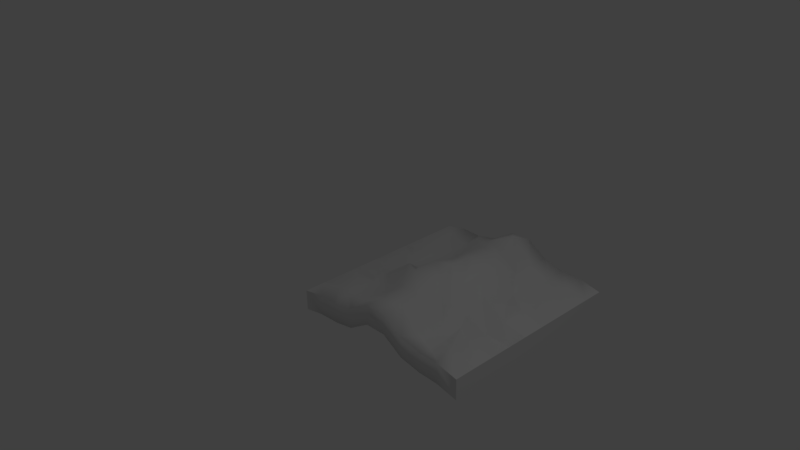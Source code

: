 # Source: WallThick2.blend  (saved by Blender 2.77.0; exported with 4.5.12 LTS)
import bpy
from mathutils import Matrix  # noqa: F401  (used for matrix-valued properties, if any)

bpy.ops.wm.read_factory_settings(use_empty=True)
scene = bpy.context.scene
scene.name = 'Scene'

# ---- collections
col_collection_1 = bpy.data.collections.new('Collection 1'); scene.collection.children.link(col_collection_1)

# ---- materials (node trees are filled in below, after node groups)
mat_bush = bpy.data.materials.new('Bush')
mat_bush.alpha_threshold = 0.0
mat_bush.use_transparent_shadow = False
mat_bush.roughness = 0.5
mat_bush.line_color = (0.0, 0.0, 0.0, 1.0)

# ---- material node trees

# ---- world
world_world = bpy.data.worlds.new('World'); scene.world = world_world
world_world.color = (0.05088, 0.05088, 0.05088)
world_world.use_sun_shadow = False
world_world.sun_shadow_jitter_overblur = 0.0
world_world.cycles.sampling_method = 'MANUAL'

# ---- cameras
cam_camera = bpy.data.cameras.new('Camera')
cam_camera.clip_end = 100.0
cam_camera.lens = 35.0
cam_camera.sensor_width = 32.0
cam_camera.sensor_height = 18.0
cam_camera.ortho_scale = 7.314
cam_camera.dof.focus_distance = 0.0
cam_camera.dof.aperture_fstop = 128.0

# ---- lights
light_lamp = bpy.data.lights.new('Lamp', 'POINT')
light_lamp.transmission_factor = 0.0
light_lamp.cutoff_distance = 30.0
light_lamp.energy = 100.0
light_lamp.shadow_buffer_clip_start = 1.001
light_lamp.shadow_soft_size = 0.1
light_lamp.shadow_maximum_resolution = 0.006
light_lamp.use_absolute_resolution = True

# ---- meshes
me_cube = bpy.data.meshes.new('Cube')
me_cube.from_pydata([(-0.5017, 0.9987, -0.5), (-0.5017, -0.001347, -0.5), (0.4983, -0.001346, -0.5), (0.4983, 0.9987, -0.5), (-0.5017, 0.8875, -0.5), (-0.5017, 0.7764, -0.5), (-0.5017, 0.6653, -0.5), (-0.5017, 0.5542, -0.5), (-0.5017, 0.4431, -0.5), (-0.5017, 0.332, -0.5), (-0.5017, 0.2209, -0.5), (-0.5017, 0.1098, -0.5), (-0.3912, 0.9991, -0.4766), (-0.2805, 0.9945, -0.4769), (-0.1707, 0.9963, -0.455), (-0.05505, 1.002, -0.3839), (0.05635, 1.001, -0.379), (0.1674, 0.9974, -0.4474), (0.2779, 0.9992, -0.4732), (0.3876, 0.999, -0.4762), (-0.3914, -0.002179, -0.4788), (-0.2795, -0.0006194, -0.4758), (-0.1695, -0.005789, -0.4526), (-0.05762, -0.001474, -0.3847), (0.05389, -0.001284, -0.3851), (0.1644, -0.001886, -0.4522), (0.2768, 0.0004019, -0.4752), (0.3868, -0.00371, -0.4732), (0.4983, 0.1098, -0.5), (0.4983, 0.2209, -0.5), (0.4983, 0.332, -0.5), (0.4983, 0.4431, -0.5), (0.4983, 0.5542, -0.5), (0.4983, 0.6653, -0.5), (0.4983, 0.7764, -0.5), (0.4983, 0.8875, -0.5), (-0.3967, 0.8918, -0.4805), (-0.4002, 0.7345, -0.4829), (-0.4141, 0.6415, -0.4671), (-0.3682, 0.5837, -0.4722), (-0.3653, 0.4629, -0.4452), (-0.3656, 0.3191, -0.4883), (-0.3716, 0.2263, -0.4436), (-0.3864, 0.1132, -0.4767), (-0.2871, 0.8792, -0.5023), (-0.279, 0.7837, -0.4725), (-0.2908, 0.6209, -0.4702), (-0.2828, 0.5529, -0.462), (-0.2788, 0.4437, -0.4427), (-0.285, 0.3266, -0.4462), (-0.2721, 0.2384, -0.4526), (-0.2827, 0.08613, -0.446), (-0.1706, 0.8585, -0.4128), (-0.1862, 0.7681, -0.4675), (-0.147, 0.6744, -0.4405), (-0.1482, 0.532, -0.4299), (-0.1828, 0.4602, -0.4313), (-0.1365, 0.3431, -0.3377), (-0.1641, 0.2262, -0.4636), (-0.1799, 0.1064, -0.4552), (-0.08968, 0.8512, -0.3902), (-0.05479, 0.7729, -0.3814), (-0.05859, 0.665, -0.3701), (-0.02925, 0.5407, -0.3479), (-0.05258, 0.4405, -0.3327), (-0.07604, 0.3222, -0.3364), (-0.05709, 0.2197, -0.3801), (-0.03897, 0.087, -0.3808), (0.03594, 0.8938, -0.3348), (0.02823, 0.8008, -0.3827), (0.05685, 0.658, -0.3348), (0.04829, 0.5694, -0.3241), (0.05101, 0.4381, -0.314), (0.07907, 0.3275, -0.3424), (0.05609, 0.2033, -0.371), (0.05389, 0.1098, -0.3852), (0.1371, 0.9163, -0.464), (0.1645, 0.7758, -0.4511), (0.1496, 0.6462, -0.3694), (0.1333, 0.577, -0.3653), (0.1347, 0.4235, -0.3816), (0.149, 0.3281, -0.426), (0.1895, 0.2349, -0.4653), (0.183, 0.09891, -0.4907), (0.2757, 0.888, -0.4862), (0.2443, 0.7737, -0.481), (0.2588, 0.6397, -0.4697), (0.2817, 0.5643, -0.4779), (0.2569, 0.4209, -0.4175), (0.2465, 0.3285, -0.4573), (0.2752, 0.2642, -0.4726), (0.2786, 0.07917, -0.5052), (0.3857, 0.8811, -0.4759), (0.4103, 0.7849, -0.4796), (0.3886, 0.6661, -0.4749), (0.3947, 0.5395, -0.4481), (0.388, 0.4182, -0.4572), (0.3579, 0.3468, -0.5091), (0.3609, 0.2212, -0.4699), (0.3711, 0.1119, -0.4442), (-0.5024, 0.109, -0.3942), (-0.5024, -0.002142, -0.3942), (0.3869, 0.9982, -0.3704), (0.4976, 0.9979, -0.3942), (0.3862, -0.004505, -0.3674), (0.4976, -0.002142, -0.3942), (0.4976, 0.8867, -0.3942), (-0.5024, 0.9979, -0.3942), (-0.5024, 0.8867, -0.3942), (-0.5024, 0.7756, -0.3942), (-0.5024, 0.6645, -0.3942), (-0.5024, 0.5534, -0.3942), (-0.5024, 0.4423, -0.3942), (-0.5024, 0.3312, -0.3942), (-0.5024, 0.2201, -0.3942), (-0.3919, 0.9983, -0.3708), (-0.2811, 0.9937, -0.3711), (-0.1714, 0.9955, -0.3492), (-0.05569, 1.001, -0.2781), (0.05571, 0.9998, -0.2732), (0.1668, 0.9966, -0.3416), (0.2773, 0.9984, -0.3674), (-0.392, -0.002974, -0.373), (-0.2801, -0.001414, -0.37), (-0.1702, -0.006584, -0.3468), (-0.05826, -0.002269, -0.2789), (0.05324, -0.002079, -0.2793), (0.1637, -0.002681, -0.3464), (0.2761, -0.0003932, -0.3694), (0.4976, 0.109, -0.3942), (0.4976, 0.2201, -0.3942), (0.4976, 0.3312, -0.3942), (0.4976, 0.4423, -0.3942), (0.4976, 0.5534, -0.3942), (0.4976, 0.6645, -0.3942), (0.4976, 0.7756, -0.3942), (-0.387, 0.1124, -0.3709), (-0.3974, 0.891, -0.3747), (-0.4009, 0.7337, -0.3771), (-0.4147, 0.6407, -0.3613), (-0.3688, 0.5829, -0.3664), (-0.366, 0.4621, -0.3394), (-0.3663, 0.3183, -0.3825), (-0.3723, 0.2255, -0.3378), (-0.2833, 0.08533, -0.3402), (-0.2878, 0.8784, -0.3965), (-0.2797, 0.7829, -0.3667), (-0.2914, 0.6201, -0.3644), (-0.2834, 0.5521, -0.3562), (-0.2795, 0.4429, -0.3369), (-0.2857, 0.3258, -0.3404), (-0.2728, 0.2376, -0.3468), (-0.1806, 0.1056, -0.3494), (-0.1712, 0.8577, -0.307), (-0.1868, 0.7673, -0.3617), (-0.1476, 0.6736, -0.3347), (-0.1488, 0.5312, -0.3241), (-0.1835, 0.4594, -0.3255), (-0.1372, 0.3423, -0.2319), (-0.1647, 0.2254, -0.3578), (-0.03961, 0.0862, -0.275), (-0.09032, 0.8504, -0.2844), (-0.05543, 0.7721, -0.2756), (-0.05923, 0.6642, -0.2643), (-0.02989, 0.5399, -0.2421), (-0.05323, 0.4397, -0.2269), (-0.07669, 0.3214, -0.2306), (-0.05773, 0.2189, -0.2743), (0.05324, 0.109, -0.2794), (0.0353, 0.893, -0.229), (0.02759, 0.8, -0.2769), (0.05621, 0.6572, -0.229), (0.04764, 0.5687, -0.2183), (0.05036, 0.4374, -0.2082), (0.07843, 0.3267, -0.2366), (0.05545, 0.2025, -0.2652), (0.1824, 0.09811, -0.3849), (0.1365, 0.9155, -0.3582), (0.1639, 0.775, -0.3453), (0.1489, 0.6454, -0.2636), (0.1327, 0.5762, -0.2595), (0.1341, 0.4227, -0.2758), (0.1484, 0.3273, -0.3202), (0.1889, 0.2341, -0.3595), (0.278, 0.07837, -0.3994), (0.2751, 0.8872, -0.3804), (0.2437, 0.7729, -0.3752), (0.2582, 0.6389, -0.3639), (0.2811, 0.5635, -0.3721), (0.2563, 0.4201, -0.3117), (0.2459, 0.3277, -0.3515), (0.2745, 0.2634, -0.3668), (0.3705, 0.1111, -0.3384), (0.3851, 0.8803, -0.3701), (0.4096, 0.7841, -0.3738), (0.388, 0.6653, -0.3691), (0.394, 0.5387, -0.3423), (0.3873, 0.4174, -0.3514), (0.3572, 0.346, -0.4033), (0.3603, 0.2204, -0.3641)], [], [(99, 28, 2, 27), (11, 43, 20, 1), (43, 51, 21, 20), (51, 59, 22, 21), (59, 67, 23, 22), (67, 75, 24, 23), (75, 83, 25, 24), (83, 91, 26, 25), (91, 99, 27, 26), (0, 12, 36, 4), (4, 36, 37, 5), (5, 37, 38, 6), (6, 38, 39, 7), (7, 39, 40, 8), (8, 40, 41, 9), (9, 41, 42, 10), (10, 42, 43, 11), (12, 13, 44, 36), (36, 44, 45, 37), (37, 45, 46, 38), (38, 46, 47, 39), (39, 47, 48, 40), (40, 48, 49, 41), (41, 49, 50, 42), (42, 50, 51, 43), (13, 14, 52, 44), (44, 52, 53, 45), (45, 53, 54, 46), (46, 54, 55, 47), (47, 55, 56, 48), (48, 56, 57, 49), (49, 57, 58, 50), (50, 58, 59, 51), (14, 15, 60, 52), (52, 60, 61, 53), (53, 61, 62, 54), (54, 62, 63, 55), (55, 63, 64, 56), (56, 64, 65, 57), (57, 65, 66, 58), (58, 66, 67, 59), (15, 16, 68, 60), (60, 68, 69, 61), (61, 69, 70, 62), (62, 70, 71, 63), (63, 71, 72, 64), (64, 72, 73, 65), (65, 73, 74, 66), (66, 74, 75, 67), (16, 17, 76, 68), (68, 76, 77, 69), (69, 77, 78, 70), (70, 78, 79, 71), (71, 79, 80, 72), (72, 80, 81, 73), (73, 81, 82, 74), (74, 82, 83, 75), (17, 18, 84, 76), (76, 84, 85, 77), (77, 85, 86, 78), (78, 86, 87, 79), (79, 87, 88, 80), (80, 88, 89, 81), (81, 89, 90, 82), (82, 90, 91, 83), (18, 19, 92, 84), (84, 92, 93, 85), (85, 93, 94, 86), (86, 94, 95, 87), (87, 95, 96, 88), (88, 96, 97, 89), (89, 97, 98, 90), (90, 98, 99, 91), (19, 3, 35, 92), (92, 35, 34, 93), (93, 34, 33, 94), (94, 33, 32, 95), (95, 32, 31, 96), (96, 31, 30, 97), (97, 30, 29, 98), (98, 29, 28, 99), (192, 104, 105, 129), (100, 101, 122, 136), (136, 122, 123, 144), (144, 123, 124, 152), (152, 124, 125, 160), (160, 125, 126, 168), (168, 126, 127, 176), (176, 127, 128, 184), (184, 128, 104, 192), (107, 108, 137, 115), (108, 109, 138, 137), (109, 110, 139, 138), (110, 111, 140, 139), (111, 112, 141, 140), (112, 113, 142, 141), (113, 114, 143, 142), (114, 100, 136, 143), (115, 137, 145, 116), (137, 138, 146, 145), (138, 139, 147, 146), (139, 140, 148, 147), (140, 141, 149, 148), (141, 142, 150, 149), (142, 143, 151, 150), (143, 136, 144, 151), (116, 145, 153, 117), (145, 146, 154, 153), (146, 147, 155, 154), (147, 148, 156, 155), (148, 149, 157, 156), (149, 150, 158, 157), (150, 151, 159, 158), (151, 144, 152, 159), (117, 153, 161, 118), (153, 154, 162, 161), (154, 155, 163, 162), (155, 156, 164, 163), (156, 157, 165, 164), (157, 158, 166, 165), (158, 159, 167, 166), (159, 152, 160, 167), (118, 161, 169, 119), (161, 162, 170, 169), (162, 163, 171, 170), (163, 164, 172, 171), (164, 165, 173, 172), (165, 166, 174, 173), (166, 167, 175, 174), (167, 160, 168, 175), (119, 169, 177, 120), (169, 170, 178, 177), (170, 171, 179, 178), (171, 172, 180, 179), (172, 173, 181, 180), (173, 174, 182, 181), (174, 175, 183, 182), (175, 168, 176, 183), (120, 177, 185, 121), (177, 178, 186, 185), (178, 179, 187, 186), (179, 180, 188, 187), (180, 181, 189, 188), (181, 182, 190, 189), (182, 183, 191, 190), (183, 176, 184, 191), (121, 185, 193, 102), (185, 186, 194, 193), (186, 187, 195, 194), (187, 188, 196, 195), (188, 189, 197, 196), (189, 190, 198, 197), (190, 191, 199, 198), (191, 184, 192, 199), (102, 193, 106, 103), (193, 194, 135, 106), (194, 195, 134, 135), (195, 196, 133, 134), (196, 197, 132, 133), (197, 198, 131, 132), (198, 199, 130, 131), (199, 192, 129, 130), (12, 115, 116, 13), (1, 101, 100, 11), (27, 104, 128, 26), (13, 116, 117, 14), (19, 102, 103, 3), (28, 129, 105, 2), (14, 117, 118, 15), (2, 105, 104, 27), (29, 130, 129, 28), (15, 118, 119, 16), (3, 103, 106, 35), (30, 131, 130, 29), (16, 119, 120, 17), (4, 108, 107, 0), (31, 132, 131, 30), (17, 120, 121, 18), (5, 109, 108, 4), (32, 133, 132, 31), (18, 121, 102, 19), (6, 110, 109, 5), (33, 134, 133, 32), (20, 122, 101, 1), (7, 111, 110, 6), (34, 135, 134, 33), (21, 123, 122, 20), (8, 112, 111, 7), (35, 106, 135, 34), (22, 124, 123, 21), (9, 113, 112, 8), (23, 125, 124, 22), (10, 114, 113, 9), (24, 126, 125, 23), (11, 100, 114, 10), (25, 127, 126, 24), (0, 107, 115, 12), (26, 128, 127, 25)])
me_cube.polygons.foreach_set('use_smooth', [True] * 198)
_k = set([(0, 4), (0, 12), (0, 107), (1, 11), (1, 20), (1, 101), (2, 27), (2, 28), (2, 105), (3, 19), (3, 35), (3, 103), (4, 5), (4, 36), (4, 108), (5, 6), (5, 37), (5, 109), (6, 7), (6, 38), (6, 110), (7, 8), (7, 39), (7, 111), (8, 9), (8, 40), (8, 112), (9, 10), (9, 41), (9, 113), (10, 11), (10, 42), (10, 114), (11, 43), (11, 100), (28, 29), (28, 99), (28, 129), (29, 30), (29, 98), (29, 130), (30, 31), (30, 97), (30, 131), (31, 32), (31, 96), (31, 132), (32, 33), (32, 95), (32, 133), (33, 34), (33, 94), (33, 134), (34, 35), (34, 93), (34, 135), (35, 92), (35, 106), (100, 101), (100, 114), (100, 136), (101, 122), (102, 103), (103, 106), (104, 105), (105, 129), (106, 135), (106, 193), (107, 108), (107, 115), (108, 109), (108, 137), (109, 110), (109, 138), (110, 111), (110, 139), (111, 112), (111, 140), (112, 113), (112, 141), (113, 114), (113, 142), (114, 143), (129, 130), (129, 192), (130, 131), (130, 199), (131, 132), (131, 198), (132, 133), (132, 197), (133, 134), (133, 196), (134, 135), (134, 195), (135, 194)])
me_cube.attributes.new('sharp_edge', 'BOOLEAN', 'EDGE').data.foreach_set('value', [ (min(e.vertices), max(e.vertices)) in _k for e in me_cube.edges])
_uv = me_cube.uv_layers.new(name='UVMap')
_uv.uv.foreach_set('vector', [0.06319, 0.8826, 0.06083, 0.9976, 0.004588, 0.9938, 0.005483, 0.8895, 0.05712, 0.01272, 0.05861, 0.1205, 7.207e-05, 0.1181, 7.207e-05, 0.01351, 0.05861, 0.1205, 0.04717, 0.2225, 0.0005086, 0.2245, 7.207e-05, 0.1181, 0.04717, 0.2225, 0.05839, 0.3177, 0.00172, 0.3301, 0.0005086, 0.2245, 0.05839, 0.3177, 0.05156, 0.4681, 0.005849, 0.4529, 0.00172, 0.3301, 0.05156, 0.4681, 0.0643, 0.5564, 0.007193, 0.5575, 0.005849, 0.4529, 0.0643, 0.5564, 0.05685, 0.7078, 0.006766, 0.6784, 0.007193, 0.5575, 0.05685, 0.7078, 0.04791, 0.7902, 0.006771, 0.7859, 0.006766, 0.6784, 0.04791, 0.7902, 0.06319, 0.8826, 0.005483, 0.8895, 0.006771, 0.7859, 0.514, 7.207e-05, 0.5159, 0.1045, 0.4607, 0.1026, 0.4571, 0.003177, 0.4571, 0.003177, 0.4607, 0.1026, 0.3802, 0.1027, 0.4003, 0.00591, 0.4003, 0.00591, 0.3802, 0.1027, 0.3322, 0.09149, 0.3435, 0.008478, 0.3435, 0.008478, 0.3322, 0.09149, 0.3034, 0.1355, 0.2866, 0.01083, 0.2866, 0.01083, 0.3034, 0.1355, 0.2414, 0.1437, 0.2295, 0.01232, 0.2295, 0.01232, 0.2414, 0.1437, 0.1665, 0.1379, 0.1721, 0.01161, 0.1721, 0.01161, 0.1665, 0.1379, 0.1159, 0.1389, 0.1146, 0.01468, 0.1146, 0.01468, 0.1159, 0.1389, 0.05861, 0.1205, 0.05712, 0.01272, 0.5159, 0.1045, 0.5155, 0.2095, 0.4569, 0.2054, 0.4607, 0.1026, 0.4607, 0.1026, 0.4569, 0.2054, 0.4064, 0.218, 0.3802, 0.1027, 0.3802, 0.1027, 0.4064, 0.218, 0.3231, 0.2064, 0.3322, 0.09149, 0.3322, 0.09149, 0.3231, 0.2064, 0.289, 0.2157, 0.3034, 0.1355, 0.3034, 0.1355, 0.289, 0.2157, 0.2335, 0.2243, 0.2414, 0.1437, 0.2414, 0.1437, 0.2335, 0.2243, 0.1718, 0.2233, 0.1665, 0.1379, 0.1665, 0.1379, 0.1718, 0.2233, 0.1246, 0.2308, 0.1159, 0.1389, 0.1159, 0.1389, 0.1246, 0.2308, 0.04717, 0.2225, 0.05861, 0.1205, 0.5155, 0.2095, 0.5176, 0.3188, 0.4437, 0.3357, 0.4569, 0.2054, 0.4569, 0.2054, 0.4437, 0.3357, 0.3958, 0.3048, 0.4064, 0.218, 0.4064, 0.218, 0.3958, 0.3048, 0.3491, 0.3412, 0.3231, 0.2064, 0.3231, 0.2064, 0.3491, 0.3412, 0.2793, 0.3411, 0.289, 0.2157, 0.289, 0.2157, 0.2793, 0.3411, 0.2442, 0.3116, 0.2335, 0.2243, 0.2335, 0.2243, 0.2442, 0.3116, 0.1849, 0.3874, 0.1718, 0.2233, 0.1718, 0.2233, 0.1849, 0.3874, 0.1164, 0.3259, 0.1246, 0.2308, 0.1246, 0.2308, 0.1164, 0.3259, 0.05839, 0.3177, 0.04717, 0.2225, 0.5176, 0.3188, 0.5195, 0.4508, 0.44, 0.4151, 0.4437, 0.3357, 0.4437, 0.3357, 0.44, 0.4151, 0.3984, 0.4504, 0.3958, 0.3048, 0.3958, 0.3048, 0.3984, 0.4504, 0.3418, 0.4453, 0.3491, 0.3412, 0.3491, 0.3412, 0.3418, 0.4453, 0.2795, 0.4709, 0.2793, 0.3411, 0.2793, 0.3411, 0.2795, 0.4709, 0.2304, 0.4546, 0.2442, 0.3116, 0.2442, 0.3116, 0.2304, 0.4546, 0.1753, 0.437, 0.1849, 0.3874, 0.1849, 0.3874, 0.1753, 0.437, 0.1194, 0.4475, 0.1164, 0.3259, 0.1164, 0.3259, 0.1194, 0.4475, 0.05156, 0.4681, 0.05839, 0.3177, 0.5195, 0.4508, 0.5162, 0.5622, 0.4647, 0.5307, 0.44, 0.4151, 0.44, 0.4151, 0.4647, 0.5307, 0.4138, 0.5355, 0.3984, 0.4504, 0.3984, 0.4504, 0.4138, 0.5355, 0.3336, 0.5532, 0.3418, 0.4453, 0.3418, 0.4453, 0.3336, 0.5532, 0.2914, 0.5447, 0.2795, 0.4709, 0.2795, 0.4709, 0.2914, 0.5447, 0.2298, 0.5447, 0.2304, 0.4546, 0.2304, 0.4546, 0.2298, 0.5447, 0.1769, 0.571, 0.1753, 0.437, 0.1753, 0.437, 0.1769, 0.571, 0.1133, 0.5564, 0.1194, 0.4475, 0.1194, 0.4475, 0.1133, 0.5564, 0.0643, 0.5564, 0.05156, 0.4681, 0.5162, 0.5622, 0.5121, 0.6877, 0.4697, 0.6663, 0.4647, 0.5307, 0.4647, 0.5307, 0.4697, 0.6663, 0.4007, 0.6845, 0.4138, 0.5355, 0.4138, 0.5355, 0.4007, 0.6845, 0.33, 0.6397, 0.3336, 0.5532, 0.3336, 0.5532, 0.33, 0.6397, 0.2961, 0.6288, 0.2914, 0.5447, 0.2914, 0.5447, 0.2961, 0.6288, 0.2204, 0.639, 0.2298, 0.5447, 0.2298, 0.5447, 0.2204, 0.639, 0.1703, 0.6659, 0.1769, 0.571, 0.1769, 0.571, 0.1703, 0.6659, 0.1229, 0.7093, 0.1133, 0.5564, 0.1133, 0.5564, 0.1229, 0.7093, 0.05685, 0.7078, 0.0643, 0.5564, 0.5121, 0.6877, 0.5125, 0.7937, 0.4564, 0.7927, 0.4697, 0.6663, 0.4697, 0.6663, 0.4564, 0.7927, 0.3995, 0.7631, 0.4007, 0.6845, 0.4007, 0.6845, 0.3995, 0.7631, 0.3318, 0.7738, 0.33, 0.6397, 0.33, 0.6397, 0.3318, 0.7738, 0.2951, 0.7959, 0.2961, 0.6288, 0.2961, 0.6288, 0.2951, 0.7959, 0.2213, 0.7568, 0.2204, 0.639, 0.2204, 0.639, 0.2213, 0.7568, 0.1701, 0.7584, 0.1703, 0.6659, 0.1703, 0.6659, 0.1701, 0.7584, 0.1377, 0.7875, 0.1229, 0.7093, 0.1229, 0.7093, 0.1377, 0.7875, 0.04791, 0.7902, 0.05685, 0.7078, 0.5125, 0.7937, 0.5124, 0.8963, 0.4528, 0.8947, 0.4564, 0.7927, 0.4564, 0.7927, 0.4528, 0.8947, 0.4042, 0.9168, 0.3995, 0.7631, 0.3995, 0.7631, 0.4042, 0.9168, 0.3441, 0.8951, 0.3318, 0.7738, 0.3318, 0.7738, 0.3441, 0.8951, 0.2799, 0.8974, 0.2951, 0.7959, 0.2951, 0.7959, 0.2799, 0.8974, 0.2189, 0.8851, 0.2213, 0.7568, 0.2213, 0.7568, 0.2189, 0.8851, 0.1765, 0.8625, 0.1701, 0.7584, 0.1701, 0.7584, 0.1765, 0.8625, 0.1157, 0.8664, 0.1377, 0.7875, 0.1377, 0.7875, 0.1157, 0.8664, 0.06319, 0.8826, 0.04791, 0.7902, 0.5124, 0.8963, 0.5122, 0.9999, 0.4558, 0.9998, 0.4528, 0.8947, 0.4528, 0.8947, 0.4558, 0.9998, 0.3994, 0.999, 0.4042, 0.9168, 0.4042, 0.9168, 0.3994, 0.999, 0.3429, 0.9976, 0.3441, 0.8951, 0.3441, 0.8951, 0.3429, 0.9976, 0.2865, 0.996, 0.2799, 0.8974, 0.2799, 0.8974, 0.2865, 0.996, 0.2295, 0.9923, 0.2189, 0.8851, 0.2189, 0.8851, 0.2295, 0.9923, 0.1736, 0.989, 0.1765, 0.8625, 0.1765, 0.8625, 0.1736, 0.989, 0.1182, 0.9941, 0.1157, 0.8664, 0.1157, 0.8664, 0.1182, 0.9941, 0.06083, 0.9976, 0.06319, 0.8826, 0.06319, 0.8826, 0.005483, 0.8895, 0.004588, 0.9938, 0.06083, 0.9976, 0.05712, 0.01272, 7.207e-05, 0.01351, 7.207e-05, 0.1181, 0.05861, 0.1205, 0.05861, 0.1205, 7.207e-05, 0.1181, 0.0005086, 0.2245, 0.04717, 0.2225, 0.04717, 0.2225, 0.0005086, 0.2245, 0.00172, 0.3301, 0.05839, 0.3177, 0.05839, 0.3177, 0.00172, 0.3301, 0.005849, 0.4529, 0.05156, 0.4681, 0.05156, 0.4681, 0.005849, 0.4529, 0.007193, 0.5575, 0.0643, 0.5564, 0.0643, 0.5564, 0.007193, 0.5575, 0.006766, 0.6784, 0.05685, 0.7078, 0.05685, 0.7078, 0.006766, 0.6784, 0.006771, 0.7859, 0.04791, 0.7902, 0.04791, 0.7902, 0.006771, 0.7859, 0.005483, 0.8895, 0.06319, 0.8826, 0.514, 7.207e-05, 0.4571, 0.003177, 0.4607, 0.1026, 0.5159, 0.1045, 0.4571, 0.003177, 0.4003, 0.00591, 0.3802, 0.1027, 0.4607, 0.1026, 0.4003, 0.00591, 0.3435, 0.008478, 0.3322, 0.09149, 0.3802, 0.1027, 0.3435, 0.008478, 0.2866, 0.01083, 0.3034, 0.1355, 0.3322, 0.09149, 0.2866, 0.01083, 0.2295, 0.01232, 0.2414, 0.1437, 0.3034, 0.1355, 0.2295, 0.01232, 0.1721, 0.01161, 0.1665, 0.1379, 0.2414, 0.1437, 0.1721, 0.01161, 0.1146, 0.01468, 0.1159, 0.1389, 0.1665, 0.1379, 0.1146, 0.01468, 0.05712, 0.01272, 0.05861, 0.1205, 0.1159, 0.1389, 0.5159, 0.1045, 0.4607, 0.1026, 0.4569, 0.2054, 0.5155, 0.2095, 0.4607, 0.1026, 0.3802, 0.1027, 0.4064, 0.218, 0.4569, 0.2054, 0.3802, 0.1027, 0.3322, 0.09149, 0.3231, 0.2064, 0.4064, 0.218, 0.3322, 0.09149, 0.3034, 0.1355, 0.289, 0.2157, 0.3231, 0.2064, 0.3034, 0.1355, 0.2414, 0.1437, 0.2335, 0.2243, 0.289, 0.2157, 0.2414, 0.1437, 0.1665, 0.1379, 0.1718, 0.2233, 0.2335, 0.2243, 0.1665, 0.1379, 0.1159, 0.1389, 0.1246, 0.2308, 0.1718, 0.2233, 0.1159, 0.1389, 0.05861, 0.1205, 0.04717, 0.2225, 0.1246, 0.2308, 0.5155, 0.2095, 0.4569, 0.2054, 0.4437, 0.3357, 0.5176, 0.3188, 0.4569, 0.2054, 0.4064, 0.218, 0.3958, 0.3048, 0.4437, 0.3357, 0.4064, 0.218, 0.3231, 0.2064, 0.3491, 0.3412, 0.3958, 0.3048, 0.3231, 0.2064, 0.289, 0.2157, 0.2793, 0.3411, 0.3491, 0.3412, 0.289, 0.2157, 0.2335, 0.2243, 0.2442, 0.3116, 0.2793, 0.3411, 0.2335, 0.2243, 0.1718, 0.2233, 0.1849, 0.3874, 0.2442, 0.3116, 0.1718, 0.2233, 0.1246, 0.2308, 0.1164, 0.3259, 0.1849, 0.3874, 0.1246, 0.2308, 0.04717, 0.2225, 0.05839, 0.3177, 0.1164, 0.3259, 0.5176, 0.3188, 0.4437, 0.3357, 0.44, 0.4151, 0.5195, 0.4508, 0.4437, 0.3357, 0.3958, 0.3048, 0.3984, 0.4504, 0.44, 0.4151, 0.3958, 0.3048, 0.3491, 0.3412, 0.3418, 0.4453, 0.3984, 0.4504, 0.3491, 0.3412, 0.2793, 0.3411, 0.2795, 0.4709, 0.3418, 0.4453, 0.2793, 0.3411, 0.2442, 0.3116, 0.2304, 0.4546, 0.2795, 0.4709, 0.2442, 0.3116, 0.1849, 0.3874, 0.1753, 0.437, 0.2304, 0.4546, 0.1849, 0.3874, 0.1164, 0.3259, 0.1194, 0.4475, 0.1753, 0.437, 0.1164, 0.3259, 0.05839, 0.3177, 0.05156, 0.4681, 0.1194, 0.4475, 0.5195, 0.4508, 0.44, 0.4151, 0.4647, 0.5307, 0.5162, 0.5622, 0.44, 0.4151, 0.3984, 0.4504, 0.4138, 0.5355, 0.4647, 0.5307, 0.3984, 0.4504, 0.3418, 0.4453, 0.3336, 0.5532, 0.4138, 0.5355, 0.3418, 0.4453, 0.2795, 0.4709, 0.2914, 0.5447, 0.3336, 0.5532, 0.2795, 0.4709, 0.2304, 0.4546, 0.2298, 0.5447, 0.2914, 0.5447, 0.2304, 0.4546, 0.1753, 0.437, 0.1769, 0.571, 0.2298, 0.5447, 0.1753, 0.437, 0.1194, 0.4475, 0.1133, 0.5564, 0.1769, 0.571, 0.1194, 0.4475, 0.05156, 0.4681, 0.0643, 0.5564, 0.1133, 0.5564, 0.5162, 0.5622, 0.4647, 0.5307, 0.4697, 0.6663, 0.5121, 0.6877, 0.4647, 0.5307, 0.4138, 0.5355, 0.4007, 0.6845, 0.4697, 0.6663, 0.4138, 0.5355, 0.3336, 0.5532, 0.33, 0.6397, 0.4007, 0.6845, 0.3336, 0.5532, 0.2914, 0.5447, 0.2961, 0.6288, 0.33, 0.6397, 0.2914, 0.5447, 0.2298, 0.5447, 0.2204, 0.639, 0.2961, 0.6288, 0.2298, 0.5447, 0.1769, 0.571, 0.1703, 0.6659, 0.2204, 0.639, 0.1769, 0.571, 0.1133, 0.5564, 0.1229, 0.7093, 0.1703, 0.6659, 0.1133, 0.5564, 0.0643, 0.5564, 0.05685, 0.7078, 0.1229, 0.7093, 0.5121, 0.6877, 0.4697, 0.6663, 0.4564, 0.7927, 0.5125, 0.7937, 0.4697, 0.6663, 0.4007, 0.6845, 0.3995, 0.7631, 0.4564, 0.7927, 0.4007, 0.6845, 0.33, 0.6397, 0.3318, 0.7738, 0.3995, 0.7631, 0.33, 0.6397, 0.2961, 0.6288, 0.2951, 0.7959, 0.3318, 0.7738, 0.2961, 0.6288, 0.2204, 0.639, 0.2213, 0.7568, 0.2951, 0.7959, 0.2204, 0.639, 0.1703, 0.6659, 0.1701, 0.7584, 0.2213, 0.7568, 0.1703, 0.6659, 0.1229, 0.7093, 0.1377, 0.7875, 0.1701, 0.7584, 0.1229, 0.7093, 0.05685, 0.7078, 0.04791, 0.7902, 0.1377, 0.7875, 0.5125, 0.7937, 0.4564, 0.7927, 0.4528, 0.8947, 0.5124, 0.8963, 0.4564, 0.7927, 0.3995, 0.7631, 0.4042, 0.9168, 0.4528, 0.8947, 0.3995, 0.7631, 0.3318, 0.7738, 0.3441, 0.8951, 0.4042, 0.9168, 0.3318, 0.7738, 0.2951, 0.7959, 0.2799, 0.8974, 0.3441, 0.8951, 0.2951, 0.7959, 0.2213, 0.7568, 0.2189, 0.8851, 0.2799, 0.8974, 0.2213, 0.7568, 0.1701, 0.7584, 0.1765, 0.8625, 0.2189, 0.8851, 0.1701, 0.7584, 0.1377, 0.7875, 0.1157, 0.8664, 0.1765, 0.8625, 0.1377, 0.7875, 0.04791, 0.7902, 0.06319, 0.8826, 0.1157, 0.8664, 0.5124, 0.8963, 0.4528, 0.8947, 0.4558, 0.9998, 0.5122, 0.9999, 0.4528, 0.8947, 0.4042, 0.9168, 0.3994, 0.999, 0.4558, 0.9998, 0.4042, 0.9168, 0.3441, 0.8951, 0.3429, 0.9976, 0.3994, 0.999, 0.3441, 0.8951, 0.2799, 0.8974, 0.2865, 0.996, 0.3429, 0.9976, 0.2799, 0.8974, 0.2189, 0.8851, 0.2295, 0.9923, 0.2865, 0.996, 0.2189, 0.8851, 0.1765, 0.8625, 0.1736, 0.989, 0.2295, 0.9923, 0.1765, 0.8625, 0.1157, 0.8664, 0.1182, 0.9941, 0.1736, 0.989, 0.1157, 0.8664, 0.06319, 0.8826, 0.06083, 0.9976, 0.1182, 0.9941, 0.5159, 0.1045, 0.5159, 0.1045, 0.5155, 0.2095, 0.5155, 0.2095, 7.207e-05, 0.01351, 7.207e-05, 0.01351, 0.05712, 0.01272, 0.05712, 0.01272, 0.005483, 0.8895, 0.005483, 0.8895, 0.006771, 0.7859, 0.006771, 0.7859, 0.5155, 0.2095, 0.5155, 0.2095, 0.5176, 0.3188, 0.5176, 0.3188, 0.5124, 0.8963, 0.5124, 0.8963, 0.5122, 0.9999, 0.5122, 0.9999, 0.06083, 0.9976, 0.06083, 0.9976, 0.004588, 0.9938, 0.004588, 0.9938, 0.5176, 0.3188, 0.5176, 0.3188, 0.5195, 0.4508, 0.5195, 0.4508, 0.004588, 0.9938, 0.004588, 0.9938, 0.005483, 0.8895, 0.005483, 0.8895, 0.1182, 0.9941, 0.1182, 0.9941, 0.06083, 0.9976, 0.06083, 0.9976, 0.5195, 0.4508, 0.5195, 0.4508, 0.5162, 0.5622, 0.5162, 0.5622, 0.5122, 0.9999, 0.5122, 0.9999, 0.4558, 0.9998, 0.4558, 0.9998, 0.1736, 0.989, 0.1736, 0.989, 0.1182, 0.9941, 0.1182, 0.9941, 0.5162, 0.5622, 0.5162, 0.5622, 0.5121, 0.6877, 0.5121, 0.6877, 0.4571, 0.003177, 0.4571, 0.003177, 0.514, 7.207e-05, 0.514, 7.207e-05, 0.2295, 0.9923, 0.2295, 0.9923, 0.1736, 0.989, 0.1736, 0.989, 0.5121, 0.6877, 0.5121, 0.6877, 0.5125, 0.7937, 0.5125, 0.7937, 0.4003, 0.00591, 0.4003, 0.00591, 0.4571, 0.003177, 0.4571, 0.003177, 0.2865, 0.996, 0.2865, 0.996, 0.2295, 0.9923, 0.2295, 0.9923, 0.5125, 0.7937, 0.5125, 0.7937, 0.5124, 0.8963, 0.5124, 0.8963, 0.3435, 0.008478, 0.3435, 0.008478, 0.4003, 0.00591, 0.4003, 0.00591, 0.3429, 0.9976, 0.3429, 0.9976, 0.2865, 0.996, 0.2865, 0.996, 7.207e-05, 0.1181, 7.207e-05, 0.1181, 7.207e-05, 0.01351, 7.207e-05, 0.01351, 0.2866, 0.01083, 0.2866, 0.01083, 0.3435, 0.008478, 0.3435, 0.008478, 0.3994, 0.999, 0.3994, 0.999, 0.3429, 0.9976, 0.3429, 0.9976, 0.0005086, 0.2245, 0.0005086, 0.2245, 7.207e-05, 0.1181, 7.207e-05, 0.1181, 0.2295, 0.01232, 0.2295, 0.01232, 0.2866, 0.01083, 0.2866, 0.01083, 0.4558, 0.9998, 0.4558, 0.9998, 0.3994, 0.999, 0.3994, 0.999, 0.00172, 0.3301, 0.00172, 0.3301, 0.0005086, 0.2245, 0.0005086, 0.2245, 0.1721, 0.01161, 0.1721, 0.01161, 0.2295, 0.01232, 0.2295, 0.01232, 0.005849, 0.4529, 0.005849, 0.4529, 0.00172, 0.3301, 0.00172, 0.3301, 0.1146, 0.01468, 0.1146, 0.01468, 0.1721, 0.01161, 0.1721, 0.01161, 0.007193, 0.5575, 0.007193, 0.5575, 0.005849, 0.4529, 0.005849, 0.4529, 0.05712, 0.01272, 0.05712, 0.01272, 0.1146, 0.01468, 0.1146, 0.01468, 0.006766, 0.6784, 0.006766, 0.6784, 0.007193, 0.5575, 0.007193, 0.5575, 0.514, 7.207e-05, 0.514, 7.207e-05, 0.5159, 0.1045, 0.5159, 0.1045, 0.006771, 0.7859, 0.006771, 0.7859, 0.006766, 0.6784, 0.006766, 0.6784])
me_cube.materials.append(mat_bush)
me_cube.use_remesh_preserve_volume = False
me_cube.use_remesh_preserve_attributes = False
me_cube.use_mirror_vertex_groups = False
me_cube.update()

# ---- objects
ob_cube = bpy.data.objects.new('Cube', me_cube)
ob_lamp = bpy.data.objects.new('Lamp', light_lamp)
ob_camera = bpy.data.objects.new('Camera', cam_camera)

# ---- transforms, parenting, visibility, modifiers, constraints
ob_cube.location = (0.0, 0.0, 0.0)
ob_cube.scale = (3.0, 3.0, 3.0)
ob_cube.lock_rotations_4d = False
ob_cube.empty_display_type = 'ARROWS'
ob_cube.lineart.crease_threshold = 0.0
ob_lamp.location = (4.076, 1.005, 5.904)
ob_lamp.rotation_euler = (0.6503, 0.05522, 1.866)
ob_lamp.lock_rotations_4d = False
ob_lamp.empty_display_type = 'ARROWS'
ob_lamp.color = (0.0, 0.0, 0.0, 0.0)
ob_lamp.lineart.crease_threshold = 0.0
ob_camera.location = (7.481, -6.508, 5.344)
ob_camera.rotation_euler = (1.109, 0.01082, 0.8149)
ob_camera.lock_rotations_4d = False
ob_camera.empty_display_type = 'ARROWS'
ob_camera.color = (0.0, 0.0, 0.0, 0.0)
ob_camera.display_type = 'WIRE'
ob_camera.lineart.crease_threshold = 0.0

# ---- collection membership
col_collection_1.objects.link(ob_cube)
col_collection_1.objects.link(ob_lamp)
col_collection_1.objects.link(ob_camera)

# ---- scene / render settings (as saved in the file)
scene.camera = ob_camera
scene.frame_start = 1; scene.frame_end = 250; scene.frame_set(1)
scene.render.engine = 'BLENDER_EEVEE_NEXT'
scene.render.resolution_percentage = 50
scene.render.dither_intensity = 0.0
scene.cycles.use_denoising = False
scene.cycles.samples = 128
scene.cycles.sampling_pattern = 'TABULATED_SOBOL'
scene.cycles.light_sampling_threshold = 0.0
scene.cycles.use_adaptive_sampling = False
scene.cycles.use_light_tree = False
scene.cycles.blur_glossy = 0.0
scene.cycles.sample_clamp_indirect = 0.0
scene.view_settings.view_transform = 'Standard'
bpy.context.view_layer.update()
